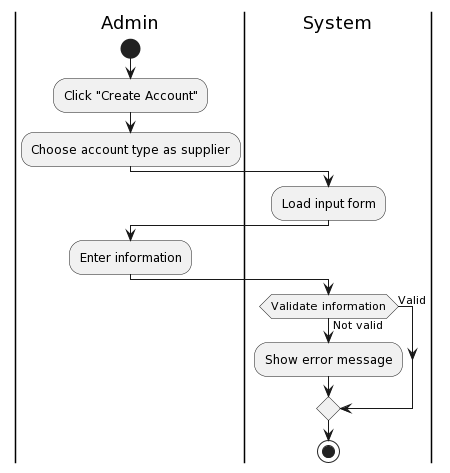

The diagram above was rendered by PlantUML. Its source (embedded in the PNG):
@startuml
|Admin|
start
:Click "Create Account";
:Choose account type as supplier;
|System|
:Load input form;
|Admin|
:Enter information;
|System|
if (Validate information) then (Valid)
else (Not valid)
:Show error message;
endif
stop
@enduml